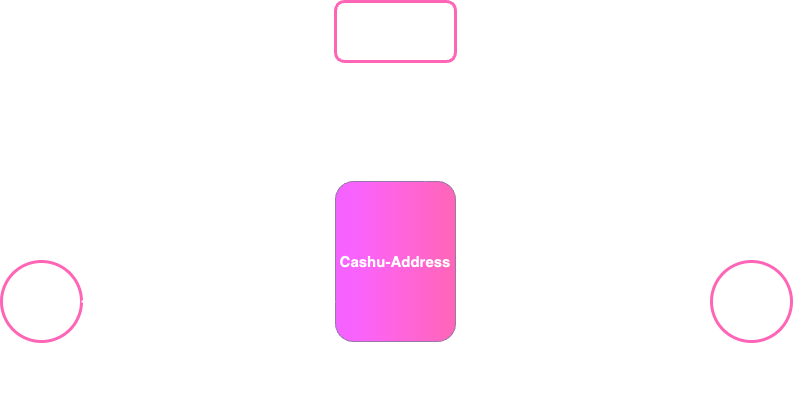

The diagram above was exported from draw.io. Its source (the exported page's mxGraphModel, read from the mxfile embedded in the PNG):
<mxGraphModel dx="984" dy="659" grid="0" gridSize="10" guides="1" tooltips="1" connect="1" arrows="1" fold="1" page="1" pageScale="1" pageWidth="827" pageHeight="1169" math="0" shadow="0">
  <root>
    <mxCell id="0" />
    <mxCell id="1" parent="0" />
    <mxCell id="1Vc6CIW88FX6nn1jI1qL-1" value="Alice" style="ellipse;whiteSpace=wrap;html=1;aspect=fixed;fillColor=none;strokeColor=#ec4899;gradientColor=#d946ef;gradientDirection=west;fontStyle=1;fontFamily=Helvetica;fontSize=15;strokeWidth=3;" parent="1" vertex="1">
      <mxGeometry x="20" y="330" width="80" height="80" as="geometry" />
    </mxCell>
    <mxCell id="1Vc6CIW88FX6nn1jI1qL-17" style="edgeStyle=orthogonalEdgeStyle;rounded=0;orthogonalLoop=1;jettySize=auto;html=1;exitX=0;exitY=0.5;exitDx=0;exitDy=0;entryX=1;entryY=0.75;entryDx=0;entryDy=0;fontFamily=Helvetica;fontSize=15;fontColor=default;strokeColor=default;startArrow=classic;startFill=1;strokeWidth=2;" parent="1" source="1Vc6CIW88FX6nn1jI1qL-2" target="1Vc6CIW88FX6nn1jI1qL-5" edge="1">
      <mxGeometry relative="1" as="geometry" />
    </mxCell>
    <mxCell id="1Vc6CIW88FX6nn1jI1qL-2" value="Bob" style="ellipse;whiteSpace=wrap;html=1;aspect=fixed;fillColor=none;strokeColor=#ec4899;gradientColor=#d946ef;gradientDirection=west;fontStyle=1;fontFamily=Helvetica;fontSize=15;strokeWidth=3;" parent="1" vertex="1">
      <mxGeometry x="730" y="330" width="80" height="80" as="geometry" />
    </mxCell>
    <mxCell id="1Vc6CIW88FX6nn1jI1qL-11" style="edgeStyle=orthogonalEdgeStyle;rounded=0;orthogonalLoop=1;jettySize=auto;html=1;exitX=0.25;exitY=0;exitDx=0;exitDy=0;entryX=0.25;entryY=1;entryDx=0;entryDy=0;fontFamily=Helvetica;fontSize=15;fontColor=default;strokeWidth=2;" parent="1" source="1Vc6CIW88FX6nn1jI1qL-5" target="1Vc6CIW88FX6nn1jI1qL-7" edge="1">
      <mxGeometry relative="1" as="geometry" />
    </mxCell>
    <mxCell id="1Vc6CIW88FX6nn1jI1qL-5" value="&lt;b&gt;Cashu-Address&lt;/b&gt;" style="rounded=1;whiteSpace=wrap;html=1;strokeColor=#9673a6;align=center;verticalAlign=middle;fontFamily=Helvetica;fontSize=15;fontColor=default;fillColor=#ec4899;gradientColor=#d946ef;gradientDirection=west;" parent="1" vertex="1">
      <mxGeometry x="354" y="250" width="120" height="160" as="geometry" />
    </mxCell>
    <mxCell id="1Vc6CIW88FX6nn1jI1qL-12" style="edgeStyle=orthogonalEdgeStyle;rounded=0;orthogonalLoop=1;jettySize=auto;html=1;exitX=0.75;exitY=1;exitDx=0;exitDy=0;entryX=0.75;entryY=0;entryDx=0;entryDy=0;fontFamily=Helvetica;fontSize=15;fontColor=default;strokeWidth=2;" parent="1" source="1Vc6CIW88FX6nn1jI1qL-7" target="1Vc6CIW88FX6nn1jI1qL-5" edge="1">
      <mxGeometry relative="1" as="geometry" />
    </mxCell>
    <mxCell id="1Vc6CIW88FX6nn1jI1qL-7" value="&lt;b&gt;Mint&lt;/b&gt;" style="rounded=1;whiteSpace=wrap;html=1;strokeColor=#ec4899;align=center;verticalAlign=middle;fontFamily=Helvetica;fontSize=15;fontColor=default;fillColor=none;gradientColor=#d946ef;gradientDirection=west;strokeWidth=3;" parent="1" vertex="1">
      <mxGeometry x="354" y="70" width="120" height="60" as="geometry" />
    </mxCell>
    <mxCell id="1Vc6CIW88FX6nn1jI1qL-8" value="" style="endArrow=classic;html=1;rounded=0;fontFamily=Helvetica;fontSize=15;fontColor=default;exitX=1;exitY=0.5;exitDx=0;exitDy=0;entryX=0;entryY=0.75;entryDx=0;entryDy=0;strokeWidth=2;" parent="1" source="1Vc6CIW88FX6nn1jI1qL-1" target="1Vc6CIW88FX6nn1jI1qL-5" edge="1">
      <mxGeometry width="50" height="50" relative="1" as="geometry">
        <mxPoint x="370" y="310" as="sourcePoint" />
        <mxPoint x="420" y="260" as="targetPoint" />
      </mxGeometry>
    </mxCell>
    <mxCell id="1Vc6CIW88FX6nn1jI1qL-18" value="&lt;font style=&quot;font-size: 16px;&quot;&gt;&lt;b&gt;3. Claiming&lt;/b&gt;&lt;/font&gt;&amp;nbsp;" style="text;html=1;strokeColor=none;fillColor=none;spacing=0;spacingTop=0;overflow=hidden;rounded=1;verticalAlign=top;whiteSpace=wrap;align=right;" parent="1" vertex="1">
      <mxGeometry x="481" y="377" width="240" height="80" as="geometry" />
    </mxCell>
    <mxCell id="1Vc6CIW88FX6nn1jI1qL-19" value="&lt;font style=&quot;font-size: 16px;&quot;&gt;&lt;b&gt;1. Lightning Payment&lt;/b&gt;&lt;/font&gt;" style="text;html=1;strokeColor=none;fillColor=none;spacing=0;spacingTop=0;overflow=hidden;rounded=1;verticalAlign=top;whiteSpace=wrap;" parent="1" vertex="1">
      <mxGeometry x="104" y="379" width="240" height="80" as="geometry" />
    </mxCell>
    <mxCell id="1Vc6CIW88FX6nn1jI1qL-20" value="&lt;font style=&quot;font-size: 16px;&quot;&gt;&lt;b&gt;2. Minting&lt;/b&gt;&lt;/font&gt;" style="text;html=1;strokeColor=none;fillColor=none;spacing=0;spacingTop=0;overflow=hidden;rounded=1;verticalAlign=top;whiteSpace=wrap;align=left;" parent="1" vertex="1">
      <mxGeometry x="450" y="150" width="240" height="80" as="geometry" />
    </mxCell>
  </root>
</mxGraphModel>